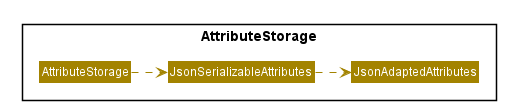

The diagram above was rendered by PlantUML. Its source (embedded in the PNG):
@startuml








skinparam BackgroundColor #FFFFFFF

skinparam Shadowing false

skinparam Class {
    FontColor #FFFFFF
    BorderThickness 1
    BorderColor #FFFFFF
    StereotypeFontColor #FFFFFF
    FontName Arial
}

skinparam Actor {
    BorderColor #000000
    Color #000000
    FontName Arial
}

skinparam Sequence {
    MessageAlign center
    BoxFontSize 15
    BoxPadding 0
    BoxFontColor #FFFFFF
    FontName Arial
}

skinparam Participant {
    FontColor #FFFFFFF
    Padding 20
}

skinparam MinClassWidth 50
skinparam ParticipantPadding 10
skinparam Shadowing false
skinparam DefaultTextAlignment center
skinparam packageStyle Rectangle

hide footbox
hide members
hide circle
skinparam arrowThickness 1.1
skinparam arrowColor #A38300
skinparam classBackgroundColor #A38300

Package AttributeStorage <<Rectangle>> {
class AttributeStorage
class JsonSerializableAttributes
class JsonAdaptedAttributes
}

AttributeStorage .right.> JsonSerializableAttributes
JsonSerializableAttributes .right.> JsonAdaptedAttributes

@enduml